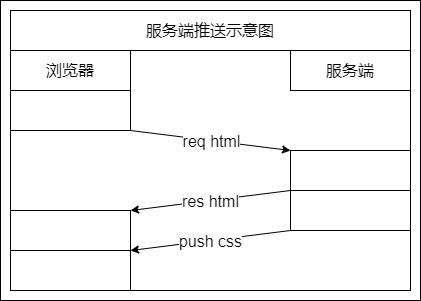

The diagram above was exported from draw.io. Its source (the exported page's mxGraphModel, read from the mxfile embedded in the PNG):
<mxGraphModel dx="1044" dy="833" grid="1" gridSize="10" guides="0" tooltips="1" connect="1" arrows="0" fold="1" page="1" pageScale="1" pageWidth="827" pageHeight="1169" math="0" shadow="0">
  <root>
    <mxCell id="0" />
    <mxCell id="1" parent="0" />
    <mxCell id="2" value="" style="group" vertex="1" connectable="0" parent="1">
      <mxGeometry x="2910" y="3510" width="420" height="300" as="geometry" />
    </mxCell>
    <mxCell id="3" value="" style="rounded=0;whiteSpace=wrap;html=1;fontSize=16;strokeColor=default;fillColor=none;" vertex="1" parent="2">
      <mxGeometry width="420" height="300" as="geometry" />
    </mxCell>
    <mxCell id="4" value="" style="group;strokeColor=default;container=0;fontSize=16;" vertex="1" connectable="0" parent="2">
      <mxGeometry x="10" y="10" width="400" height="280" as="geometry" />
    </mxCell>
    <mxCell id="5" value="浏览器" style="rounded=0;whiteSpace=wrap;html=1;fontSize=16;strokeColor=default;" vertex="1" parent="2">
      <mxGeometry x="10" y="50" width="120" height="40" as="geometry" />
    </mxCell>
    <mxCell id="6" value="服务端" style="rounded=0;whiteSpace=wrap;html=1;fontSize=16;strokeColor=default;" vertex="1" parent="2">
      <mxGeometry x="290" y="50" width="120" height="40" as="geometry" />
    </mxCell>
    <mxCell id="7" value="" style="rounded=0;whiteSpace=wrap;html=1;fontSize=16;strokeColor=default;" vertex="1" parent="2">
      <mxGeometry x="10" y="90" width="120" height="40" as="geometry" />
    </mxCell>
    <mxCell id="8" value="" style="endArrow=classic;html=1;rounded=0;fontSize=16;exitX=1;exitY=1;exitDx=0;exitDy=0;entryX=0;entryY=0;entryDx=0;entryDy=0;" edge="1" parent="2" source="7" target="10">
      <mxGeometry width="50" height="50" relative="1" as="geometry">
        <mxPoint x="160" y="120" as="sourcePoint" />
        <mxPoint x="290" y="130" as="targetPoint" />
      </mxGeometry>
    </mxCell>
    <mxCell id="9" value="&lt;span style=&quot;font-size: 16px;&quot;&gt;req html&lt;/span&gt;" style="edgeLabel;html=1;align=center;verticalAlign=middle;resizable=0;points=[];fontSize=16;" vertex="1" connectable="0" parent="8">
      <mxGeometry relative="1" as="geometry">
        <mxPoint as="offset" />
      </mxGeometry>
    </mxCell>
    <mxCell id="10" value="" style="rounded=0;whiteSpace=wrap;html=1;fontSize=16;strokeColor=default;" vertex="1" parent="2">
      <mxGeometry x="290" y="150" width="120" height="40" as="geometry" />
    </mxCell>
    <mxCell id="11" value="" style="rounded=0;whiteSpace=wrap;html=1;fontSize=16;strokeColor=default;" vertex="1" parent="2">
      <mxGeometry x="10" y="210" width="120" height="40" as="geometry" />
    </mxCell>
    <mxCell id="12" value="" style="endArrow=classic;html=1;rounded=0;fontSize=16;exitX=0;exitY=1;exitDx=0;exitDy=0;entryX=1;entryY=0;entryDx=0;entryDy=0;" edge="1" parent="2" source="10" target="11">
      <mxGeometry width="50" height="50" relative="1" as="geometry">
        <mxPoint x="250" y="240" as="sourcePoint" />
        <mxPoint x="130" y="210" as="targetPoint" />
      </mxGeometry>
    </mxCell>
    <mxCell id="13" value="&lt;span style=&quot;font-size: 16px;&quot;&gt;res html&lt;/span&gt;" style="edgeLabel;html=1;align=center;verticalAlign=middle;resizable=0;points=[];fontSize=16;" vertex="1" connectable="0" parent="12">
      <mxGeometry relative="1" as="geometry">
        <mxPoint as="offset" />
      </mxGeometry>
    </mxCell>
    <mxCell id="14" value="" style="rounded=0;whiteSpace=wrap;html=1;fontSize=16;strokeColor=default;" vertex="1" parent="2">
      <mxGeometry x="290" y="190" width="120" height="40" as="geometry" />
    </mxCell>
    <mxCell id="15" value="" style="endArrow=classic;html=1;rounded=0;fontSize=16;exitX=0;exitY=1;exitDx=0;exitDy=0;entryX=1;entryY=0;entryDx=0;entryDy=0;" edge="1" parent="2" source="14" target="18">
      <mxGeometry width="50" height="50" relative="1" as="geometry">
        <mxPoint x="270" y="270" as="sourcePoint" />
        <mxPoint x="150" y="290" as="targetPoint" />
      </mxGeometry>
    </mxCell>
    <mxCell id="16" value="&lt;span style=&quot;font-size: 16px;&quot;&gt;push css&lt;/span&gt;" style="edgeLabel;html=1;align=center;verticalAlign=middle;resizable=0;points=[];fontSize=16;" vertex="1" connectable="0" parent="15">
      <mxGeometry relative="1" as="geometry">
        <mxPoint as="offset" />
      </mxGeometry>
    </mxCell>
    <mxCell id="17" value="服务端推送示意图" style="rounded=0;whiteSpace=wrap;html=1;fontSize=16;strokeColor=default;" vertex="1" parent="2">
      <mxGeometry x="10" y="10" width="400" height="40" as="geometry" />
    </mxCell>
    <mxCell id="18" value="" style="rounded=0;whiteSpace=wrap;html=1;fontSize=16;strokeColor=default;" vertex="1" parent="2">
      <mxGeometry x="10" y="250" width="120" height="40" as="geometry" />
    </mxCell>
  </root>
</mxGraphModel>